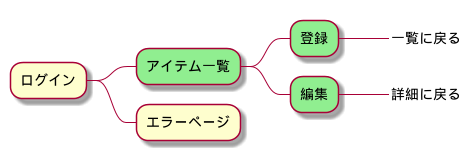

The diagram above was rendered by PlantUML. Its source (embedded in the PNG):
@startmindmap
* ログイン
**[#lightgreen] アイテム一覧
***[#lightgreen] 登録
****_ 一覧に戻る
***[#lightgreen] 編集
****_ 詳細に戻る
** エラーページ
@endmindmap